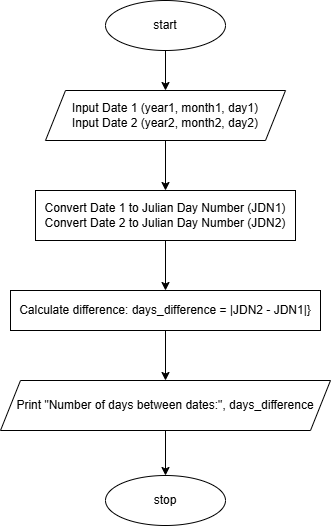

The diagram above was exported from draw.io. Its source (the exported page's mxGraphModel, read from the mxfile embedded in the PNG):
<mxGraphModel dx="954" dy="652" grid="1" gridSize="10" guides="1" tooltips="1" connect="1" arrows="1" fold="1" page="1" pageScale="1" pageWidth="827" pageHeight="1169" math="0" shadow="0">
  <root>
    <mxCell id="WIyWlLk6GJQsqaUBKTNV-0" />
    <mxCell id="WIyWlLk6GJQsqaUBKTNV-1" parent="WIyWlLk6GJQsqaUBKTNV-0" />
    <mxCell id="CYgCRtDmEQc9ycDRcSrn-13" style="edgeStyle=orthogonalEdgeStyle;rounded=0;orthogonalLoop=1;jettySize=auto;html=1;exitX=0.5;exitY=1;exitDx=0;exitDy=0;entryX=0.5;entryY=0;entryDx=0;entryDy=0;" edge="1" parent="WIyWlLk6GJQsqaUBKTNV-1" source="CYgCRtDmEQc9ycDRcSrn-0" target="CYgCRtDmEQc9ycDRcSrn-1">
      <mxGeometry relative="1" as="geometry" />
    </mxCell>
    <mxCell id="CYgCRtDmEQc9ycDRcSrn-0" value="start" style="ellipse;whiteSpace=wrap;html=1;" vertex="1" parent="WIyWlLk6GJQsqaUBKTNV-1">
      <mxGeometry x="300" y="60" width="120" height="50" as="geometry" />
    </mxCell>
    <mxCell id="CYgCRtDmEQc9ycDRcSrn-3" value="" style="edgeStyle=orthogonalEdgeStyle;rounded=0;orthogonalLoop=1;jettySize=auto;html=1;" edge="1" parent="WIyWlLk6GJQsqaUBKTNV-1" source="CYgCRtDmEQc9ycDRcSrn-1" target="CYgCRtDmEQc9ycDRcSrn-2">
      <mxGeometry relative="1" as="geometry" />
    </mxCell>
    <mxCell id="CYgCRtDmEQc9ycDRcSrn-1" value="Input Date 1 (year1, month1, day1)&lt;div&gt;Input Date 2 (year2, month2, day2)&lt;/div&gt;" style="shape=parallelogram;perimeter=parallelogramPerimeter;whiteSpace=wrap;html=1;fixedSize=1;" vertex="1" parent="WIyWlLk6GJQsqaUBKTNV-1">
      <mxGeometry x="240" y="150" width="240" height="50" as="geometry" />
    </mxCell>
    <mxCell id="CYgCRtDmEQc9ycDRcSrn-5" value="" style="edgeStyle=orthogonalEdgeStyle;rounded=0;orthogonalLoop=1;jettySize=auto;html=1;" edge="1" parent="WIyWlLk6GJQsqaUBKTNV-1" source="CYgCRtDmEQc9ycDRcSrn-2" target="CYgCRtDmEQc9ycDRcSrn-4">
      <mxGeometry relative="1" as="geometry" />
    </mxCell>
    <mxCell id="CYgCRtDmEQc9ycDRcSrn-2" value="Convert Date 1 to Julian Day Number (JDN1)&lt;div&gt;Convert Date 2 to Julian Day Number (JDN2)&lt;/div&gt;" style="whiteSpace=wrap;html=1;" vertex="1" parent="WIyWlLk6GJQsqaUBKTNV-1">
      <mxGeometry x="230" y="250" width="260" height="50" as="geometry" />
    </mxCell>
    <mxCell id="CYgCRtDmEQc9ycDRcSrn-7" value="" style="edgeStyle=orthogonalEdgeStyle;rounded=0;orthogonalLoop=1;jettySize=auto;html=1;" edge="1" parent="WIyWlLk6GJQsqaUBKTNV-1" source="CYgCRtDmEQc9ycDRcSrn-4" target="CYgCRtDmEQc9ycDRcSrn-6">
      <mxGeometry relative="1" as="geometry" />
    </mxCell>
    <mxCell id="CYgCRtDmEQc9ycDRcSrn-4" value="Calculate difference: days_difference = |JDN2 - JDN1|}" style="whiteSpace=wrap;html=1;" vertex="1" parent="WIyWlLk6GJQsqaUBKTNV-1">
      <mxGeometry x="205" y="350" width="310" height="40" as="geometry" />
    </mxCell>
    <mxCell id="CYgCRtDmEQc9ycDRcSrn-12" style="edgeStyle=orthogonalEdgeStyle;rounded=0;orthogonalLoop=1;jettySize=auto;html=1;exitX=0.5;exitY=1;exitDx=0;exitDy=0;" edge="1" parent="WIyWlLk6GJQsqaUBKTNV-1" source="CYgCRtDmEQc9ycDRcSrn-6" target="CYgCRtDmEQc9ycDRcSrn-10">
      <mxGeometry relative="1" as="geometry" />
    </mxCell>
    <mxCell id="CYgCRtDmEQc9ycDRcSrn-6" value="Print &quot;Number of days between dates:&quot;, days_difference" style="shape=parallelogram;perimeter=parallelogramPerimeter;whiteSpace=wrap;html=1;fixedSize=1;" vertex="1" parent="WIyWlLk6GJQsqaUBKTNV-1">
      <mxGeometry x="195" y="440" width="330" height="50" as="geometry" />
    </mxCell>
    <mxCell id="CYgCRtDmEQc9ycDRcSrn-10" value="stop" style="ellipse;whiteSpace=wrap;html=1;" vertex="1" parent="WIyWlLk6GJQsqaUBKTNV-1">
      <mxGeometry x="300" y="535" width="120" height="50" as="geometry" />
    </mxCell>
  </root>
</mxGraphModel>